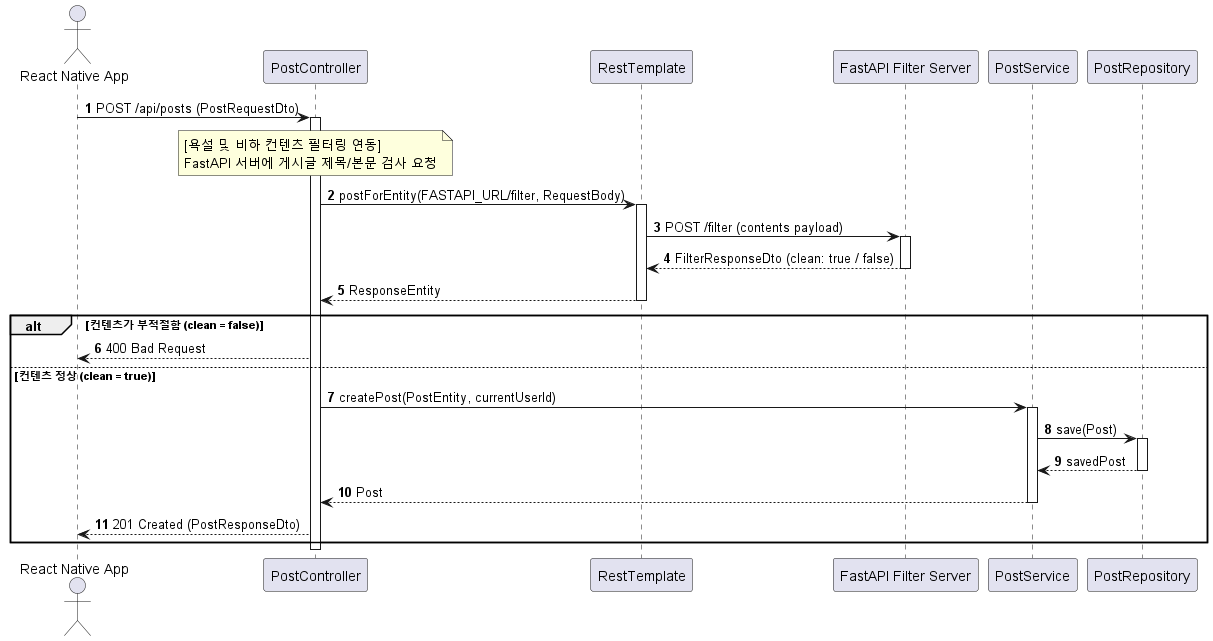

The diagram above was rendered by PlantUML. Its source (embedded in the PNG):
@startuml
autonumber
actor "React Native App" as Client
participant PC as "PostController"
participant RT as "RestTemplate"
participant Fast as "FastAPI Filter Server"
participant PS as "PostService"
participant PR as "PostRepository"

Client -> PC : POST /api/posts (PostRequestDto)
activate PC

note over PC : [욕설 및 비하 컨텐츠 필터링 연동]\nFastAPI 서버에 게시글 제목/본문 검사 요청
PC -> RT : postForEntity(FASTAPI_URL/filter, RequestBody)
activate RT
RT -> Fast : POST /filter (contents payload)
activate Fast
Fast --> RT : FilterResponseDto (clean: true / false)
deactivate Fast
RT --> PC : ResponseEntity
deactivate RT

alt 컨텐츠가 부적절함 (clean = false)
    PC --> Client : 400 Bad Request
else 컨텐츠 정상 (clean = true)
    PC -> PS : createPost(PostEntity, currentUserId)
    activate PS
    PS -> PR : save(Post)
    activate PR
    PR --> PS : savedPost
    deactivate PR
    PS --> PC : Post
    deactivate PS
    PC --> Client : 201 Created (PostResponseDto)
end
deactivate PC
@endum